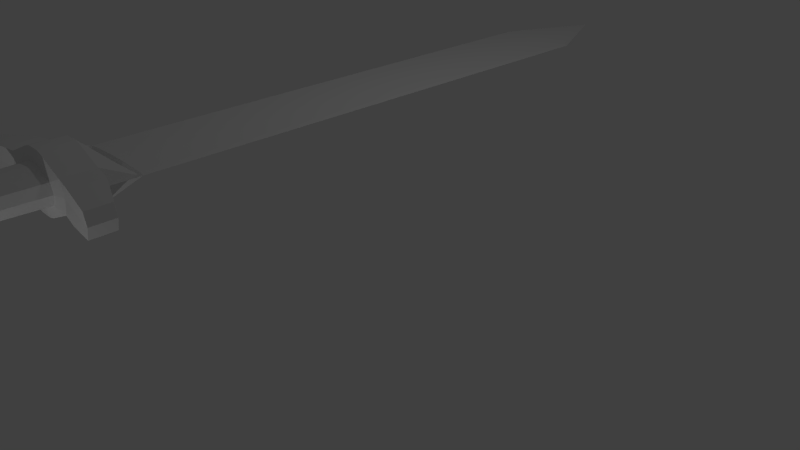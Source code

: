 # Source: onesword.blend  (saved by Blender 2.76.0; exported with 4.5.12 LTS)
import bpy
from mathutils import Matrix  # noqa: F401  (used for matrix-valued properties, if any)

bpy.ops.wm.read_factory_settings(use_empty=True)
scene = bpy.context.scene
scene.name = 'Scene'

# ---- collections
col_collection_1 = bpy.data.collections.new('Collection 1'); scene.collection.children.link(col_collection_1)

# ---- materials (node trees are filled in below, after node groups)
mat_material_001 = bpy.data.materials.new('Material.001')
mat_material_001.alpha_threshold = 0.0
mat_material_001.use_transparent_shadow = False
mat_material_001.roughness = 0.5

# ---- material node trees

# ---- world
world_world = bpy.data.worlds.new('World'); scene.world = world_world
world_world.color = (0.05088, 0.05088, 0.05088)
world_world.use_sun_shadow = False
world_world.sun_shadow_jitter_overblur = 0.0
world_world.cycles.sampling_method = 'MANUAL'
world_world.cycles.sample_map_resolution = 256

# ---- cameras
cam_camera = bpy.data.cameras.new('Camera')
cam_camera.clip_end = 100.0
cam_camera.lens = 35.0
cam_camera.sensor_width = 32.0
cam_camera.sensor_height = 18.0
cam_camera.ortho_scale = 7.314
cam_camera.dof.focus_distance = 0.0
cam_camera.dof.aperture_fstop = 128.0

# ---- lights
light_point = bpy.data.lights.new('Point', 'POINT')
light_point.transmission_factor = 0.0
light_point.energy = 100.0
light_point.shadow_buffer_clip_start = 0.5
light_point.shadow_soft_size = 0.1
light_point.shadow_maximum_resolution = 0.006
light_point.use_absolute_resolution = True
light_point.cycles.use_multiple_importance_sampling = False
light_lamp = bpy.data.lights.new('Lamp', 'POINT')
light_lamp.transmission_factor = 0.0
light_lamp.cutoff_distance = 30.0
light_lamp.energy = 100.0
light_lamp.shadow_buffer_clip_start = 1.001
light_lamp.shadow_soft_size = 0.1
light_lamp.shadow_maximum_resolution = 0.006
light_lamp.use_absolute_resolution = True
light_lamp.cycles.use_multiple_importance_sampling = False

# ---- meshes
me_cube_001 = bpy.data.meshes.new('Cube.001')
me_cube_001.from_pydata([(0.001121, 10.82, -0.4616), (-0.02107, 10.82, -0.4831), (0.8966, -5.04, 9.407), (-0.02107, -5.04, 18.35), (-0.0458, 10.82, -0.4379), (-0.02107, 10.82, -0.3927), (-1.044, -5.075, -0.4379), (-0.02107, -5.04, -19.23), (1.002, -5.04, -0.4379), (0.2817, -5.04, 17.09), (0.00366, 10.82, -0.4379), (0.2817, -5.04, -17.97), (-0.01375, 10.82, -0.4801), (-0.3238, -5.04, 17.09), (-0.01375, 10.82, -0.3958), (-0.3238, -0.8625, 1.305), (-0.3238, -0.8625, -2.181), (-0.02839, 10.82, -0.4801), (0.2817, -0.8625, 1.305), (0.2817, -0.8625, -2.181), (1.002, -0.8625, -0.4379), (-0.3238, -5.04, -17.97), (-0.02107, -0.8625, 1.43), (-1.044, -0.8625, -0.4379), (-0.02839, 10.82, -0.3958), (-0.02107, -0.8625, -2.306), (-0.3238, -4.345, -17.97), (-0.3238, -4.345, 17.09), (-0.3238, 8.634, 1.305), (0.2817, -4.345, -17.97), (-0.3238, 8.634, -2.181), (0.2817, -4.345, 17.09), (0.2817, 8.634, 1.305), (0.2817, 8.634, -2.181), (1.002, -4.345, -0.4379), (1.002, 8.634, -0.4379), (-0.02107, -4.345, -19.23), (-0.02107, 8.634, 1.43), (-1.044, -4.345, -0.4379), (-0.02107, -4.345, 18.35), (-1.044, 8.634, -0.4379), (0.8966, -4.345, 9.407), (-0.02107, 8.634, -2.306), (0.8966, -4.345, -10.28), (0.8966, 8.634, -1.417), (-0.1905, -4.345, -19.04), (0.8966, 8.634, 0.5411), (-0.1905, 8.634, 1.412), (0.1483, 8.634, 1.412), (0.1483, -4.345, -19.04), (0.8966, -0.8625, -1.417), (0.8966, -0.8625, 0.5411), (-0.9388, 8.634, -1.417), (-0.9388, -4.345, 9.407), (-0.9388, -4.345, -10.28), (0.1483, -4.345, 18.17), (-0.1905, -4.345, 18.17), (-0.1905, -3.608, -2.288), (-0.1905, -0.8625, 1.412), (0.1483, -0.8625, 1.412), (0.1483, -3.608, -2.288), (-0.9388, 8.634, 0.5411), (-0.9388, -0.8625, -1.417), (-0.9388, -0.8625, 0.5411), (-0.9388, -3.608, 0.5411), (0.1483, 8.634, -2.288), (-0.1905, 8.634, -2.288), (-0.1905, 1.246, -2.288), (0.1483, 1.246, -2.288), (-0.9388, 1.246, 0.5411), (0.1483, -0.8625, -2.288), (-0.1905, -0.8625, -2.288), (-0.9388, -3.608, -1.417), (-0.9388, 1.246, -1.417), (0.1483, 1.246, 1.412), (0.1483, -3.608, 1.412), (-0.1905, -3.608, 1.412), (-0.1905, 1.246, 1.412), (0.8966, 1.246, 0.5411), (0.8966, 1.246, -1.417), (-0.02107, 1.246, -2.306), (0.8966, -3.608, 0.5411), (0.8966, -3.608, -1.417), (-1.044, 1.246, -0.4379), (-0.02107, -3.608, -2.306), (-1.044, -3.608, -0.4379), (-0.02107, -3.608, 1.43), (1.002, -3.608, -0.4379), (0.2817, -3.608, -2.181), (0.2817, -3.608, 1.305), (-0.02107, 1.246, 1.43), (1.002, 1.246, -0.4379), (-0.3238, -3.608, -2.181), (-0.3238, -3.608, 1.305), (0.2817, 1.246, -2.181), (0.2817, 1.246, 1.305), (-0.3238, 1.246, -2.181), (-0.3238, 1.246, 1.305), (0.001121, 10.82, -0.4142), (-0.02517, 10.82, -0.3932), (-0.01697, 10.82, -0.3932), (-0.04327, 10.82, -0.4616), (-0.04327, 10.82, -0.4142), (-0.01697, 10.82, -0.4827), (-0.02517, 10.82, -0.4827), (0.8966, -5.04, -10.28), (-0.1905, -5.04, -19.04), (0.1483, -5.04, -19.04), (-0.9388, -5.075, 9.407), (-0.9388, -5.075, -10.28), (0.1483, -5.04, 18.17), (-0.1905, -5.04, 18.17), (0.6322, -5.104, 5.883), (0.04303, -5.104, 11.62), (-0.6135, -5.104, -0.4379), (0.04303, -5.104, -12.5), (0.6996, -5.104, -0.4379), (0.2374, -5.104, 10.82), (0.2374, -5.104, -11.69), (-0.1513, -5.104, 10.82), (-0.1513, -5.104, -11.69), (0.6322, -5.104, -6.758), (-0.06574, -5.104, -12.38), (0.1518, -5.104, -12.38), (-0.5461, -5.104, 5.883), (-0.5461, -5.104, -6.758), (0.1518, -5.104, 11.51), (-0.06574, -5.104, 11.51), (0.6051, -5.99, 5.593), (0.04303, -5.99, 11.07), (-0.5834, -5.99, -0.4379), (0.04303, -5.99, -11.95), (0.6694, -5.99, -0.4379), (0.2285, -5.99, 10.3), (0.2285, -5.99, -11.18), (-0.1424, -5.99, 10.3), (-0.1424, -5.99, -11.18), (0.6051, -5.99, -6.468), (-0.06075, -5.99, -11.83), (0.1468, -5.99, -11.83), (-0.5191, -5.99, 5.593), (-0.5191, -5.99, -6.468), (0.1468, -5.99, 10.96), (-0.06075, -5.99, 10.96), (0.6051, -8.597, 5.593), (0.04303, -8.597, 11.07), (-0.5834, -8.597, -0.4379), (0.04303, -8.597, -11.95), (0.6694, -8.597, -0.4379), (0.2285, -8.597, 10.3), (0.2285, -8.597, -11.18), (-0.1424, -8.597, 10.3), (-0.1424, -8.597, -11.18), (0.6051, -8.597, -6.468), (-0.06075, -8.597, -11.83), (0.1468, -8.597, -11.83), (-0.5191, -8.597, 5.593), (-0.5191, -8.597, -6.468), (0.1468, -8.597, 10.96), (-0.06075, -8.597, 10.96), (0.6706, -8.687, 6.295), (0.04303, -8.687, 12.41), (-0.6563, -8.687, -0.4379), (0.04303, -8.687, -13.29), (0.7423, -8.687, -0.4379), (0.25, -8.687, 11.55), (0.25, -8.687, -12.43), (-0.164, -8.687, 11.55), (-0.164, -8.687, -12.43), (0.6706, -8.687, -7.17), (-0.07283, -8.687, -13.16), (0.1589, -8.687, -13.16), (-0.5845, -8.687, 6.295), (-0.5845, -8.687, -7.17), (0.1589, -8.687, 12.28), (-0.07283, -8.687, 12.28), (0.6706, -9.546, 6.295), (0.04303, -9.546, 12.41), (-0.6563, -9.546, -0.4379), (0.04303, -9.546, -13.29), (0.7423, -9.546, -0.4379), (0.25, -9.546, 11.55), (0.25, -9.546, -12.43), (-0.164, -9.546, 11.55), (-0.164, -9.546, -12.43), (0.6706, -9.546, -7.17), (-0.07283, -9.546, -13.16), (0.1589, -9.546, -13.16), (-0.5845, -9.546, 6.295), (-0.5845, -9.546, -7.17), (0.1589, -9.546, 12.28), (-0.07283, -9.546, 12.28), (0.6119, -9.623, 5.665), (0.04303, -9.623, 11.21), (-0.5909, -9.623, -0.4379), (0.04303, -9.623, -12.09), (0.677, -9.623, -0.4379), (0.2307, -9.623, 10.43), (0.2307, -9.623, -11.31), (-0.1446, -9.623, 10.43), (-0.1446, -9.623, -11.31), (0.6119, -9.623, -6.541), (-0.062, -9.623, -11.97), (0.1481, -9.623, -11.97), (-0.5259, -9.623, 5.665), (-0.5259, -9.623, -6.541), (0.1481, -9.623, 11.09), (-0.062, -9.623, 11.09), (1.395, -5.129, 9.407), (1.5, -5.129, -0.4379), (1.5, -4.434, -0.4379), (1.395, -4.434, 9.407), (1.395, -4.434, -10.28), (1.395, -5.129, -10.28), (2.196, -5.256, 6.969), (2.275, -5.256, -0.4379), (2.275, -4.734, -0.4379), (2.196, -4.734, 6.969), (2.196, -4.734, -7.845), (2.196, -5.256, -7.845), (-1.391, -5.129, -0.4379), (-1.391, -4.434, -0.4379), (-1.286, -4.434, 9.407), (-1.286, -4.434, -10.28), (-1.286, -5.129, 9.407), (-1.286, -5.129, -10.28), (-2.234, -5.252, -0.4379), (-2.234, -4.756, -0.4379), (-2.16, -4.756, 6.59), (-2.16, -4.756, -7.466), (-2.16, -5.252, 6.59), (-2.16, -5.252, -7.466)], [], [(46, 35, 10, 98), (66, 30, 17, 104), (48, 32, 14, 100), (65, 42, 1, 103), (31, 41, 2, 9), (39, 55, 110, 3), (59, 18, 95, 74), (71, 16, 96, 67), (64, 85, 38, 54), (54, 38, 221, 223), (92, 57, 56, 27), (60, 88, 31, 55), (51, 18, 89, 81), (59, 22, 86, 75), (97, 77, 47, 28), (71, 25, 84, 57), (20, 51, 81, 87), (78, 91, 35, 46), (37, 48, 100, 5), (91, 79, 44, 35), (74, 95, 32, 48), (22, 58, 76, 86), (58, 15, 93, 76), (32, 46, 98, 14), (15, 58, 77, 97), (18, 51, 78, 95), (44, 33, 12, 0), (49, 36, 7, 107), (56, 39, 3, 111), (19, 50, 82, 88), (26, 54, 109, 21), (45, 26, 21, 106), (23, 62, 72, 85), (67, 96, 30, 66), (83, 69, 61, 40), (61, 28, 24, 102), (79, 94, 33, 44), (30, 52, 101, 17), (68, 80, 42, 65), (40, 61, 102, 4), (73, 83, 40, 52), (77, 90, 37, 47), (51, 20, 91, 78), (25, 71, 67, 80), (35, 44, 0, 10), (81, 89, 29, 43), (41, 34, 210, 211), (70, 19, 88, 60), (43, 29, 11, 105), (93, 64, 54, 26), (25, 70, 60, 84), (22, 59, 74, 90), (58, 22, 90, 77), (33, 65, 103, 12), (75, 86, 36, 49), (29, 49, 107, 11), (18, 59, 75, 89), (55, 31, 9, 110), (85, 72, 53, 38), (15, 63, 64, 93), (89, 75, 49, 29), (72, 92, 27, 53), (53, 27, 13, 108), (82, 87, 34, 41), (27, 56, 111, 13), (57, 84, 39, 56), (43, 105, 213, 212), (84, 60, 55, 39), (76, 93, 26, 45), (16, 71, 57, 92), (63, 23, 85, 64), (109, 54, 223, 225), (96, 73, 52, 30), (28, 47, 99, 24), (16, 62, 73, 96), (42, 66, 104, 1), (95, 78, 46, 32), (20, 50, 79, 91), (62, 16, 92, 72), (50, 20, 87, 82), (88, 82, 41, 31), (36, 45, 106, 7), (87, 81, 43, 34), (86, 76, 45, 36), (50, 19, 94, 79), (63, 15, 97, 69), (80, 67, 66, 42), (19, 70, 68, 94), (70, 25, 80, 68), (90, 74, 48, 37), (47, 37, 5, 99), (94, 68, 65, 33), (69, 97, 28, 61), (23, 63, 69, 83), (62, 23, 83, 73), (52, 40, 4, 101), (7, 106, 122, 115), (107, 7, 115, 123), (3, 110, 126, 113), (109, 6, 114, 125), (21, 109, 125, 120), (111, 3, 113, 127), (13, 111, 127, 119), (2, 8, 116, 112), (9, 2, 112, 117), (8, 105, 121, 116), (105, 11, 118, 121), (106, 21, 120, 122), (11, 107, 123, 118), (6, 108, 124, 114), (108, 13, 119, 124), (110, 9, 117, 126), (120, 125, 141, 136), (127, 113, 129, 143), (117, 112, 128, 133), (116, 121, 137, 132), (114, 124, 140, 130), (112, 116, 132, 128), (119, 127, 143, 135), (122, 120, 136, 138), (121, 118, 134, 137), (113, 126, 142, 129), (124, 119, 135, 140), (126, 117, 133, 142), (118, 123, 139, 134), (115, 122, 138, 131), (123, 115, 131, 139), (125, 114, 130, 141), (140, 135, 151, 156), (142, 133, 149, 158), (134, 139, 155, 150), (131, 138, 154, 147), (139, 131, 147, 155), (141, 130, 146, 157), (136, 141, 157, 152), (143, 129, 145, 159), (133, 128, 144, 149), (132, 137, 153, 148), (130, 140, 156, 146), (128, 132, 148, 144), (135, 143, 159, 151), (138, 136, 152, 154), (137, 134, 150, 153), (129, 142, 158, 145), (144, 148, 164, 160), (151, 159, 175, 167), (154, 152, 168, 170), (153, 150, 166, 169), (145, 158, 174, 161), (156, 151, 167, 172), (158, 149, 165, 174), (150, 155, 171, 166), (147, 154, 170, 163), (155, 147, 163, 171), (157, 146, 162, 173), (152, 157, 173, 168), (159, 145, 161, 175), (149, 144, 160, 165), (148, 153, 169, 164), (146, 156, 172, 162), (168, 173, 189, 184), (175, 161, 177, 191), (165, 160, 176, 181), (164, 169, 185, 180), (162, 172, 188, 178), (160, 164, 180, 176), (167, 175, 191, 183), (170, 168, 184, 186), (169, 166, 182, 185), (161, 174, 190, 177), (172, 167, 183, 188), (174, 165, 181, 190), (166, 171, 187, 182), (163, 170, 186, 179), (171, 163, 179, 187), (173, 162, 178, 189), (188, 183, 199, 204), (190, 181, 197, 206), (182, 187, 203, 198), (179, 186, 202, 195), (187, 179, 195, 203), (189, 178, 194, 205), (184, 189, 205, 200), (191, 177, 193, 207), (181, 176, 192, 197), (180, 185, 201, 196), (178, 188, 204, 194), (176, 180, 196, 192), (183, 191, 207, 199), (186, 184, 200, 202), (185, 182, 198, 201), (177, 190, 206, 193), (210, 212, 218, 216), (212, 213, 219, 218), (8, 2, 208, 209), (2, 41, 211, 208), (105, 8, 209, 213), (34, 43, 212, 210), (216, 218, 219, 215), (217, 216, 215, 214), (209, 208, 214, 215), (211, 210, 216, 217), (208, 211, 217, 214), (213, 209, 215, 219), (220, 225, 231, 226), (222, 224, 230, 228), (38, 53, 222, 221), (108, 6, 220, 224), (53, 108, 224, 222), (6, 109, 225, 220), (227, 228, 230, 226), (229, 227, 226, 231), (225, 223, 229, 231), (223, 221, 227, 229), (224, 220, 226, 230), (221, 222, 228, 227)])
_uv = me_cube_001.uv_layers.new(name='UVMap')
_uv.uv.foreach_set('vector', [0.5782, 0.864, 0.5875, 0.864, 0.4985, 0.9567, 0.4983, 0.9567, 0.4812, 0.864, 0.4693, 0.864, 0.4957, 0.9567, 0.4959, 0.9567, 0.5114, 0.864, 0.5233, 0.864, 0.497, 0.9567, 0.4967, 0.9567, 0.5114, 0.864, 0.4963, 0.864, 0.4963, 0.9567, 0.4967, 0.9567, 0.5233, 0.3125, 0.5782, 0.3125, 0.5782, 0.283, 0.5233, 0.283, 0.4963, 0.3125, 0.5114, 0.3125, 0.5114, 0.283, 0.4963, 0.283, 0.5114, 0.4605, 0.5233, 0.4605, 0.5233, 0.5501, 0.5114, 0.5501, 0.4812, 0.4605, 0.4693, 0.4605, 0.4693, 0.5501, 0.4812, 0.5501, 0.4144, 0.3439, 0.4051, 0.3439, 0.4051, 0.3125, 0.4144, 0.3125, 0.4144, 0.3125, 0.4051, 0.3125, 0.3741, 0.3088, 0.3835, 0.3088, 0.4693, 0.3439, 0.4812, 0.3439, 0.4812, 0.3125, 0.4693, 0.3125, 0.5114, 0.3439, 0.5233, 0.3439, 0.5233, 0.3125, 0.5114, 0.3125, 0.5782, 0.4605, 0.5233, 0.4605, 0.5233, 0.3439, 0.5782, 0.3439, 0.5114, 0.4605, 0.4963, 0.4605, 0.4963, 0.3439, 0.5114, 0.3439, 0.4693, 0.5501, 0.4812, 0.5501, 0.4812, 0.864, 0.4693, 0.864, 0.4812, 0.4605, 0.4963, 0.4605, 0.4963, 0.3439, 0.4812, 0.3439, 0.5875, 0.4605, 0.5782, 0.4605, 0.5782, 0.3439, 0.5875, 0.3439, 0.5782, 0.5501, 0.5875, 0.5501, 0.5875, 0.864, 0.5782, 0.864, 0.4963, 0.864, 0.5114, 0.864, 0.4967, 0.9567, 0.4963, 0.9567, 0.5875, 0.5501, 0.5782, 0.5501, 0.5782, 0.864, 0.5875, 0.864, 0.5114, 0.5501, 0.5233, 0.5501, 0.5233, 0.864, 0.5114, 0.864, 0.4963, 0.4605, 0.4812, 0.4605, 0.4812, 0.3439, 0.4963, 0.3439, 0.4812, 0.4605, 0.4693, 0.4605, 0.4693, 0.3439, 0.4812, 0.3439, 0.5233, 0.864, 0.5782, 0.864, 0.4983, 0.9567, 0.497, 0.9567, 0.4693, 0.4605, 0.4812, 0.4605, 0.4812, 0.5501, 0.4693, 0.5501, 0.5233, 0.4605, 0.5782, 0.4605, 0.5782, 0.5501, 0.5233, 0.5501, 0.5782, 0.864, 0.5233, 0.864, 0.497, 0.9567, 0.4983, 0.9567, 0.5114, 0.3125, 0.4963, 0.3125, 0.4963, 0.283, 0.5114, 0.283, 0.4812, 0.3125, 0.4963, 0.3125, 0.4963, 0.283, 0.4812, 0.283, 0.5233, 0.4605, 0.5782, 0.4605, 0.5782, 0.3439, 0.5233, 0.3439, 0.4693, 0.3125, 0.4144, 0.3125, 0.4144, 0.2815, 0.4693, 0.283, 0.4812, 0.3125, 0.4693, 0.3125, 0.4693, 0.283, 0.4812, 0.283, 0.4051, 0.4605, 0.4144, 0.4605, 0.4144, 0.3439, 0.4051, 0.3439, 0.4812, 0.5501, 0.4693, 0.5501, 0.4693, 0.864, 0.4812, 0.864, 0.4051, 0.5501, 0.4144, 0.5501, 0.4144, 0.864, 0.4051, 0.864, 0.4144, 0.864, 0.4693, 0.864, 0.4957, 0.9567, 0.4943, 0.9567, 0.5782, 0.5501, 0.5233, 0.5501, 0.5233, 0.864, 0.5782, 0.864, 0.4693, 0.864, 0.4144, 0.864, 0.4943, 0.9567, 0.4957, 0.9567, 0.5114, 0.5501, 0.4963, 0.5501, 0.4963, 0.864, 0.5114, 0.864, 0.4051, 0.864, 0.4144, 0.864, 0.4943, 0.9567, 0.4941, 0.9567, 0.4144, 0.5501, 0.4051, 0.5501, 0.4051, 0.864, 0.4144, 0.864, 0.4812, 0.5501, 0.4963, 0.5501, 0.4963, 0.864, 0.4812, 0.864, 0.5782, 0.4605, 0.5875, 0.4605, 0.5875, 0.5501, 0.5782, 0.5501, 0.4963, 0.4605, 0.4812, 0.4605, 0.4812, 0.5501, 0.4963, 0.5501, 0.5875, 0.864, 0.5782, 0.864, 0.4983, 0.9567, 0.4985, 0.9567, 0.5782, 0.3439, 0.5233, 0.3439, 0.5233, 0.3125, 0.5782, 0.3125, 0.5782, 0.3125, 0.5875, 0.3125, 0.632, 0.3088, 0.6226, 0.3088, 0.5114, 0.4605, 0.5233, 0.4605, 0.5233, 0.3439, 0.5114, 0.3439, 0.5782, 0.3125, 0.5233, 0.3125, 0.5233, 0.283, 0.5782, 0.283, 0.4693, 0.3439, 0.4144, 0.3439, 0.4144, 0.3125, 0.4693, 0.3125, 0.4963, 0.4605, 0.5114, 0.4605, 0.5114, 0.3439, 0.4963, 0.3439, 0.4963, 0.4605, 0.5114, 0.4605, 0.5114, 0.5501, 0.4963, 0.5501, 0.4812, 0.4605, 0.4963, 0.4605, 0.4963, 0.5501, 0.4812, 0.5501, 0.5233, 0.864, 0.5114, 0.864, 0.4967, 0.9567, 0.497, 0.9567, 0.5114, 0.3439, 0.4963, 0.3439, 0.4963, 0.3125, 0.5114, 0.3125, 0.5233, 0.3125, 0.5114, 0.3125, 0.5114, 0.283, 0.5233, 0.283, 0.5233, 0.4605, 0.5114, 0.4605, 0.5114, 0.3439, 0.5233, 0.3439, 0.5114, 0.3125, 0.5233, 0.3125, 0.5233, 0.283, 0.5114, 0.283, 0.4051, 0.3439, 0.4144, 0.3439, 0.4144, 0.3125, 0.4051, 0.3125, 0.4693, 0.4605, 0.4144, 0.4605, 0.4144, 0.3439, 0.4693, 0.3439, 0.5233, 0.3439, 0.5114, 0.3439, 0.5114, 0.3125, 0.5233, 0.3125, 0.4144, 0.3439, 0.4693, 0.3439, 0.4693, 0.3125, 0.4144, 0.3125, 0.4144, 0.3125, 0.4693, 0.3125, 0.4693, 0.283, 0.4144, 0.2815, 0.5782, 0.3439, 0.5875, 0.3439, 0.5875, 0.3125, 0.5782, 0.3125, 0.4693, 0.3125, 0.4812, 0.3125, 0.4812, 0.283, 0.4693, 0.283, 0.4812, 0.3439, 0.4963, 0.3439, 0.4963, 0.3125, 0.4812, 0.3125, 0.5782, 0.3125, 0.5782, 0.283, 0.6226, 0.2793, 0.6226, 0.3088, 0.4963, 0.3439, 0.5114, 0.3439, 0.5114, 0.3125, 0.4963, 0.3125, 0.4812, 0.3439, 0.4693, 0.3439, 0.4693, 0.3125, 0.4812, 0.3125, 0.4693, 0.4605, 0.4812, 0.4605, 0.4812, 0.3439, 0.4693, 0.3439, 0.4144, 0.4605, 0.4051, 0.4605, 0.4051, 0.3439, 0.4144, 0.3439, 0.4144, 0.2815, 0.4144, 0.3125, 0.3835, 0.3088, 0.3835, 0.2793, 0.4693, 0.5501, 0.4144, 0.5501, 0.4144, 0.864, 0.4693, 0.864, 0.4693, 0.864, 0.4812, 0.864, 0.4959, 0.9567, 0.4957, 0.9567, 0.4693, 0.4605, 0.4144, 0.4605, 0.4144, 0.5501, 0.4693, 0.5501, 0.4963, 0.864, 0.4812, 0.864, 0.4959, 0.9567, 0.4963, 0.9567, 0.5233, 0.5501, 0.5782, 0.5501, 0.5782, 0.864, 0.5233, 0.864, 0.5875, 0.4605, 0.5782, 0.4605, 0.5782, 0.5501, 0.5875, 0.5501, 0.4144, 0.4605, 0.4693, 0.4605, 0.4693, 0.3439, 0.4144, 0.3439, 0.5782, 0.4605, 0.5875, 0.4605, 0.5875, 0.3439, 0.5782, 0.3439, 0.5233, 0.3439, 0.5782, 0.3439, 0.5782, 0.3125, 0.5233, 0.3125, 0.4963, 0.3125, 0.4812, 0.3125, 0.4812, 0.283, 0.4963, 0.283, 0.5875, 0.3439, 0.5782, 0.3439, 0.5782, 0.3125, 0.5875, 0.3125, 0.4963, 0.3439, 0.4812, 0.3439, 0.4812, 0.3125, 0.4963, 0.3125, 0.5782, 0.4605, 0.5233, 0.4605, 0.5233, 0.5501, 0.5782, 0.5501, 0.4144, 0.4605, 0.4693, 0.4605, 0.4693, 0.5501, 0.4144, 0.5501, 0.4963, 0.5501, 0.4812, 0.5501, 0.4812, 0.864, 0.4963, 0.864, 0.5233, 0.4605, 0.5114, 0.4605, 0.5114, 0.5501, 0.5233, 0.5501, 0.5114, 0.4605, 0.4963, 0.4605, 0.4963, 0.5501, 0.5114, 0.5501, 0.4963, 0.5501, 0.5114, 0.5501, 0.5114, 0.864, 0.4963, 0.864, 0.4812, 0.864, 0.4963, 0.864, 0.4963, 0.9567, 0.4959, 0.9567, 0.5233, 0.5501, 0.5114, 0.5501, 0.5114, 0.864, 0.5233, 0.864, 0.4144, 0.5501, 0.4693, 0.5501, 0.4693, 0.864, 0.4144, 0.864, 0.4051, 0.4605, 0.4144, 0.4605, 0.4144, 0.5501, 0.4051, 0.5501, 0.4144, 0.4605, 0.4051, 0.4605, 0.4051, 0.5501, 0.4144, 0.5501, 0.4144, 0.864, 0.4051, 0.864, 0.4941, 0.9567, 0.4943, 0.9567, 0.4963, 0.283, 0.4812, 0.283, 0.4923, 0.2803, 0.502, 0.2803, 0.5114, 0.283, 0.4963, 0.283, 0.502, 0.2803, 0.5117, 0.2803, 0.4963, 0.283, 0.5114, 0.283, 0.5117, 0.2803, 0.502, 0.2803, 0.4144, 0.2815, 0.4051, 0.2815, 0.4435, 0.2803, 0.4495, 0.2803, 0.4693, 0.283, 0.4144, 0.2815, 0.4495, 0.2803, 0.4847, 0.2803, 0.4812, 0.283, 0.4963, 0.283, 0.502, 0.2803, 0.4923, 0.2803, 0.4693, 0.283, 0.4812, 0.283, 0.4923, 0.2803, 0.4847, 0.2803, 0.5782, 0.283, 0.5875, 0.283, 0.5606, 0.2803, 0.5546, 0.2803, 0.5233, 0.283, 0.5782, 0.283, 0.5546, 0.2803, 0.5194, 0.2803, 0.5875, 0.283, 0.5782, 0.283, 0.5546, 0.2803, 0.5606, 0.2803, 0.5782, 0.283, 0.5233, 0.283, 0.5194, 0.2803, 0.5546, 0.2803, 0.4812, 0.283, 0.4693, 0.283, 0.4847, 0.2803, 0.4923, 0.2803, 0.5233, 0.283, 0.5114, 0.283, 0.5117, 0.2803, 0.5194, 0.2803, 0.4051, 0.2815, 0.4144, 0.2815, 0.4495, 0.2803, 0.4435, 0.2803, 0.4144, 0.2815, 0.4693, 0.283, 0.4847, 0.2803, 0.4495, 0.2803, 0.5114, 0.283, 0.5233, 0.283, 0.5194, 0.2803, 0.5117, 0.2803, 0.4847, 0.2803, 0.4495, 0.2803, 0.4519, 0.2426, 0.4855, 0.2426, 0.4923, 0.2803, 0.502, 0.2803, 0.502, 0.2426, 0.4928, 0.2426, 0.5194, 0.2803, 0.5546, 0.2803, 0.5522, 0.2426, 0.5186, 0.2426, 0.5606, 0.2803, 0.5546, 0.2803, 0.5522, 0.2426, 0.5579, 0.2426, 0.4435, 0.2803, 0.4495, 0.2803, 0.4519, 0.2426, 0.4461, 0.2426, 0.5546, 0.2803, 0.5606, 0.2803, 0.5579, 0.2426, 0.5522, 0.2426, 0.4847, 0.2803, 0.4923, 0.2803, 0.4928, 0.2426, 0.4855, 0.2426, 0.4923, 0.2803, 0.4847, 0.2803, 0.4855, 0.2426, 0.4928, 0.2426, 0.5546, 0.2803, 0.5194, 0.2803, 0.5186, 0.2426, 0.5522, 0.2426, 0.502, 0.2803, 0.5117, 0.2803, 0.5113, 0.2426, 0.502, 0.2426, 0.4495, 0.2803, 0.4847, 0.2803, 0.4855, 0.2426, 0.4519, 0.2426, 0.5117, 0.2803, 0.5194, 0.2803, 0.5186, 0.2426, 0.5113, 0.2426, 0.5194, 0.2803, 0.5117, 0.2803, 0.5113, 0.2426, 0.5186, 0.2426, 0.502, 0.2803, 0.4923, 0.2803, 0.4928, 0.2426, 0.502, 0.2426, 0.5117, 0.2803, 0.502, 0.2803, 0.502, 0.2426, 0.5113, 0.2426, 0.4495, 0.2803, 0.4435, 0.2803, 0.4461, 0.2426, 0.4519, 0.2426, 0.4519, 0.2426, 0.4855, 0.2426, 0.4855, 0.1319, 0.4519, 0.1319, 0.5113, 0.2426, 0.5186, 0.2426, 0.5186, 0.1319, 0.5113, 0.1319, 0.5186, 0.2426, 0.5113, 0.2426, 0.5113, 0.1319, 0.5186, 0.1319, 0.502, 0.2426, 0.4928, 0.2426, 0.4928, 0.1319, 0.502, 0.1319, 0.5113, 0.2426, 0.502, 0.2426, 0.502, 0.1319, 0.5113, 0.1319, 0.4519, 0.2426, 0.4461, 0.2426, 0.4461, 0.1319, 0.4519, 0.1319, 0.4855, 0.2426, 0.4519, 0.2426, 0.4519, 0.1319, 0.4855, 0.1319, 0.4928, 0.2426, 0.502, 0.2426, 0.502, 0.1319, 0.4928, 0.1319, 0.5186, 0.2426, 0.5522, 0.2426, 0.5522, 0.1319, 0.5186, 0.1319, 0.5579, 0.2426, 0.5522, 0.2426, 0.5522, 0.1319, 0.5579, 0.1319, 0.4461, 0.2426, 0.4519, 0.2426, 0.4519, 0.1319, 0.4461, 0.1319, 0.5522, 0.2426, 0.5579, 0.2426, 0.5579, 0.1319, 0.5522, 0.1319, 0.4855, 0.2426, 0.4928, 0.2426, 0.4928, 0.1319, 0.4855, 0.1319, 0.4928, 0.2426, 0.4855, 0.2426, 0.4855, 0.1319, 0.4928, 0.1319, 0.5522, 0.2426, 0.5186, 0.2426, 0.5186, 0.1319, 0.5522, 0.1319, 0.502, 0.2426, 0.5113, 0.2426, 0.5113, 0.1319, 0.502, 0.1319, 0.5522, 0.1319, 0.5579, 0.1319, 0.5644, 0.1281, 0.558, 0.1281, 0.4855, 0.1319, 0.4928, 0.1319, 0.4917, 0.1281, 0.4836, 0.1281, 0.4928, 0.1319, 0.4855, 0.1319, 0.4836, 0.1281, 0.4917, 0.1281, 0.5522, 0.1319, 0.5186, 0.1319, 0.5205, 0.1281, 0.558, 0.1281, 0.502, 0.1319, 0.5113, 0.1319, 0.5124, 0.1281, 0.502, 0.1281, 0.4519, 0.1319, 0.4855, 0.1319, 0.4836, 0.1281, 0.446, 0.1281, 0.5113, 0.1319, 0.5186, 0.1319, 0.5205, 0.1281, 0.5124, 0.1281, 0.5186, 0.1319, 0.5113, 0.1319, 0.5124, 0.1281, 0.5205, 0.1281, 0.502, 0.1319, 0.4928, 0.1319, 0.4917, 0.1281, 0.502, 0.1281, 0.5113, 0.1319, 0.502, 0.1319, 0.502, 0.1281, 0.5124, 0.1281, 0.4519, 0.1319, 0.4461, 0.1319, 0.4396, 0.1281, 0.446, 0.1281, 0.4855, 0.1319, 0.4519, 0.1319, 0.446, 0.1281, 0.4836, 0.1281, 0.4928, 0.1319, 0.502, 0.1319, 0.502, 0.1281, 0.4917, 0.1281, 0.5186, 0.1319, 0.5522, 0.1319, 0.558, 0.1281, 0.5205, 0.1281, 0.5579, 0.1319, 0.5522, 0.1319, 0.558, 0.1281, 0.5644, 0.1281, 0.4461, 0.1319, 0.4519, 0.1319, 0.446, 0.1281, 0.4396, 0.1281, 0.4836, 0.1281, 0.446, 0.1281, 0.446, 0.09157, 0.4836, 0.09157, 0.4917, 0.1281, 0.502, 0.1281, 0.502, 0.09157, 0.4917, 0.09157, 0.5205, 0.1281, 0.558, 0.1281, 0.558, 0.09157, 0.5205, 0.09157, 0.5644, 0.1281, 0.558, 0.1281, 0.558, 0.09157, 0.5644, 0.09157, 0.4396, 0.1281, 0.446, 0.1281, 0.446, 0.09157, 0.4396, 0.09157, 0.558, 0.1281, 0.5644, 0.1281, 0.5644, 0.09157, 0.558, 0.09157, 0.4836, 0.1281, 0.4917, 0.1281, 0.4917, 0.09157, 0.4836, 0.09157, 0.4917, 0.1281, 0.4836, 0.1281, 0.4836, 0.09157, 0.4917, 0.09157, 0.558, 0.1281, 0.5205, 0.1281, 0.5205, 0.09157, 0.558, 0.09157, 0.502, 0.1281, 0.5124, 0.1281, 0.5124, 0.09157, 0.502, 0.09157, 0.446, 0.1281, 0.4836, 0.1281, 0.4836, 0.09157, 0.446, 0.09157, 0.5124, 0.1281, 0.5205, 0.1281, 0.5205, 0.09157, 0.5124, 0.09157, 0.5205, 0.1281, 0.5124, 0.1281, 0.5124, 0.09157, 0.5205, 0.09157, 0.502, 0.1281, 0.4917, 0.1281, 0.4917, 0.09157, 0.502, 0.09157, 0.5124, 0.1281, 0.502, 0.1281, 0.502, 0.09157, 0.5124, 0.09157, 0.446, 0.1281, 0.4396, 0.1281, 0.4396, 0.09157, 0.446, 0.09157, 0.446, 0.09157, 0.4836, 0.09157, 0.4853, 0.08831, 0.4513, 0.08831, 0.5124, 0.09157, 0.5205, 0.09157, 0.5188, 0.08831, 0.5114, 0.08831, 0.5205, 0.09157, 0.5124, 0.09157, 0.5114, 0.08831, 0.5188, 0.08831, 0.502, 0.09157, 0.4917, 0.09157, 0.4927, 0.08831, 0.502, 0.08831, 0.5124, 0.09157, 0.502, 0.09157, 0.502, 0.08831, 0.5114, 0.08831, 0.446, 0.09157, 0.4396, 0.09157, 0.4455, 0.08831, 0.4513, 0.08831, 0.4836, 0.09157, 0.446, 0.09157, 0.4513, 0.08831, 0.4853, 0.08831, 0.4917, 0.09157, 0.502, 0.09157, 0.502, 0.08831, 0.4927, 0.08831, 0.5205, 0.09157, 0.558, 0.09157, 0.5528, 0.08831, 0.5188, 0.08831, 0.5644, 0.09157, 0.558, 0.09157, 0.5528, 0.08831, 0.5586, 0.08831, 0.4396, 0.09157, 0.446, 0.09157, 0.4513, 0.08831, 0.4455, 0.08831, 0.558, 0.09157, 0.5644, 0.09157, 0.5586, 0.08831, 0.5528, 0.08831, 0.4836, 0.09157, 0.4917, 0.09157, 0.4927, 0.08831, 0.4853, 0.08831, 0.4917, 0.09157, 0.4836, 0.09157, 0.4853, 0.08831, 0.4927, 0.08831, 0.558, 0.09157, 0.5205, 0.09157, 0.5188, 0.08831, 0.5528, 0.08831, 0.502, 0.09157, 0.5124, 0.09157, 0.5114, 0.08831, 0.502, 0.08831, 0.632, 0.3088, 0.6226, 0.3088, 0.6941, 0.296, 0.7011, 0.296, 0.6226, 0.3088, 0.6226, 0.2793, 0.6941, 0.2738, 0.6941, 0.296, 0.5875, 0.283, 0.5782, 0.283, 0.6226, 0.2793, 0.632, 0.2793, 0.5782, 0.283, 0.5782, 0.3125, 0.6226, 0.3088, 0.6226, 0.2793, 0.5782, 0.283, 0.5875, 0.283, 0.632, 0.2793, 0.6226, 0.2793, 0.5875, 0.3125, 0.5782, 0.3125, 0.6226, 0.3088, 0.632, 0.3088, 0.7011, 0.296, 0.6941, 0.296, 0.6941, 0.2738, 0.7011, 0.2738, 0.6941, 0.296, 0.7011, 0.296, 0.7011, 0.2738, 0.6941, 0.2738, 0.632, 0.2793, 0.6226, 0.2793, 0.6941, 0.2738, 0.7011, 0.2738, 0.6226, 0.3088, 0.632, 0.3088, 0.7011, 0.296, 0.6941, 0.296, 0.6226, 0.2793, 0.6226, 0.3088, 0.6941, 0.296, 0.6941, 0.2738, 0.6226, 0.2793, 0.632, 0.2793, 0.7011, 0.2738, 0.6941, 0.2738, 0.3741, 0.2793, 0.3835, 0.2793, 0.3055, 0.274, 0.2989, 0.274, 0.3835, 0.3088, 0.3835, 0.2793, 0.3055, 0.274, 0.3055, 0.2951, 0.4051, 0.3125, 0.4144, 0.3125, 0.3835, 0.3088, 0.3741, 0.3088, 0.4144, 0.2815, 0.4051, 0.2815, 0.3741, 0.2793, 0.3835, 0.2793, 0.4144, 0.3125, 0.4144, 0.2815, 0.3835, 0.2793, 0.3835, 0.3088, 0.4051, 0.2815, 0.4144, 0.2815, 0.3835, 0.2793, 0.3741, 0.2793, 0.2989, 0.2951, 0.3055, 0.2951, 0.3055, 0.274, 0.2989, 0.274, 0.3055, 0.2951, 0.2989, 0.2951, 0.2989, 0.274, 0.3055, 0.274, 0.3835, 0.2793, 0.3835, 0.3088, 0.3055, 0.2951, 0.3055, 0.274, 0.3835, 0.3088, 0.3741, 0.3088, 0.2989, 0.2951, 0.3055, 0.2951, 0.3835, 0.2793, 0.3741, 0.2793, 0.2989, 0.274, 0.3055, 0.274, 0.3741, 0.3088, 0.3835, 0.3088, 0.3055, 0.2951, 0.2989, 0.2951])
me_cube_001.materials.append(mat_material_001)
me_cube_001.use_remesh_preserve_volume = False
me_cube_001.use_remesh_preserve_attributes = False
me_cube_001.use_mirror_vertex_groups = False
me_cube_001.update()

# ---- objects
ob_point = bpy.data.objects.new('Point', light_point)
ob_cube = bpy.data.objects.new('Cube', me_cube_001)
ob_lamp = bpy.data.objects.new('Lamp', light_lamp)
ob_camera = bpy.data.objects.new('Camera', cam_camera)

# ---- transforms, parenting, visibility, modifiers, constraints
ob_point.location = (3.152, -8.179, -2.845)
ob_point.lineart.crease_threshold = 0.0
ob_cube.location = (0.01521, -0.0182, 0.3817)
ob_cube.scale = (0.85, 0.85, -0.02916)
ob_cube.lineart.crease_threshold = 0.0
ob_lamp.location = (3.392, 2.774, 7.532)
ob_lamp.rotation_euler = (0.6503, 0.05522, 1.866)
ob_lamp.lock_rotations_4d = False
ob_lamp.empty_display_type = 'ARROWS'
ob_lamp.color = (0.0, 0.0, 0.0, 0.0)
ob_lamp.lineart.crease_threshold = 0.0
ob_camera.location = (12.35, -8.534, 5.542)
ob_camera.rotation_euler = (1.109, 0.01082, 0.8149)
ob_camera.lock_rotations_4d = False
ob_camera.empty_display_type = 'ARROWS'
ob_camera.color = (0.0, 0.0, 0.0, 0.0)
ob_camera.display_type = 'WIRE'
ob_camera.lineart.crease_threshold = 0.0

# ---- collection membership
col_collection_1.objects.link(ob_point)
col_collection_1.objects.link(ob_cube)
col_collection_1.objects.link(ob_lamp)
col_collection_1.objects.link(ob_camera)

# ---- scene / render settings (as saved in the file)
scene.camera = ob_camera
scene.frame_start = 1; scene.frame_end = 250; scene.frame_set(1)
scene.render.engine = 'BLENDER_EEVEE_NEXT'
scene.render.resolution_percentage = 50
scene.render.dither_intensity = 0.0
scene.cycles.use_denoising = False
scene.cycles.samples = 10
scene.cycles.sampling_pattern = 'TABULATED_SOBOL'
scene.cycles.light_sampling_threshold = 0.0
scene.cycles.use_adaptive_sampling = False
scene.cycles.use_light_tree = False
scene.cycles.blur_glossy = 0.0
scene.cycles.pixel_filter_type = 'GAUSSIAN'
scene.cycles.sample_clamp_indirect = 0.0
scene.view_settings.view_transform = 'Standard'
bpy.context.view_layer.update()

